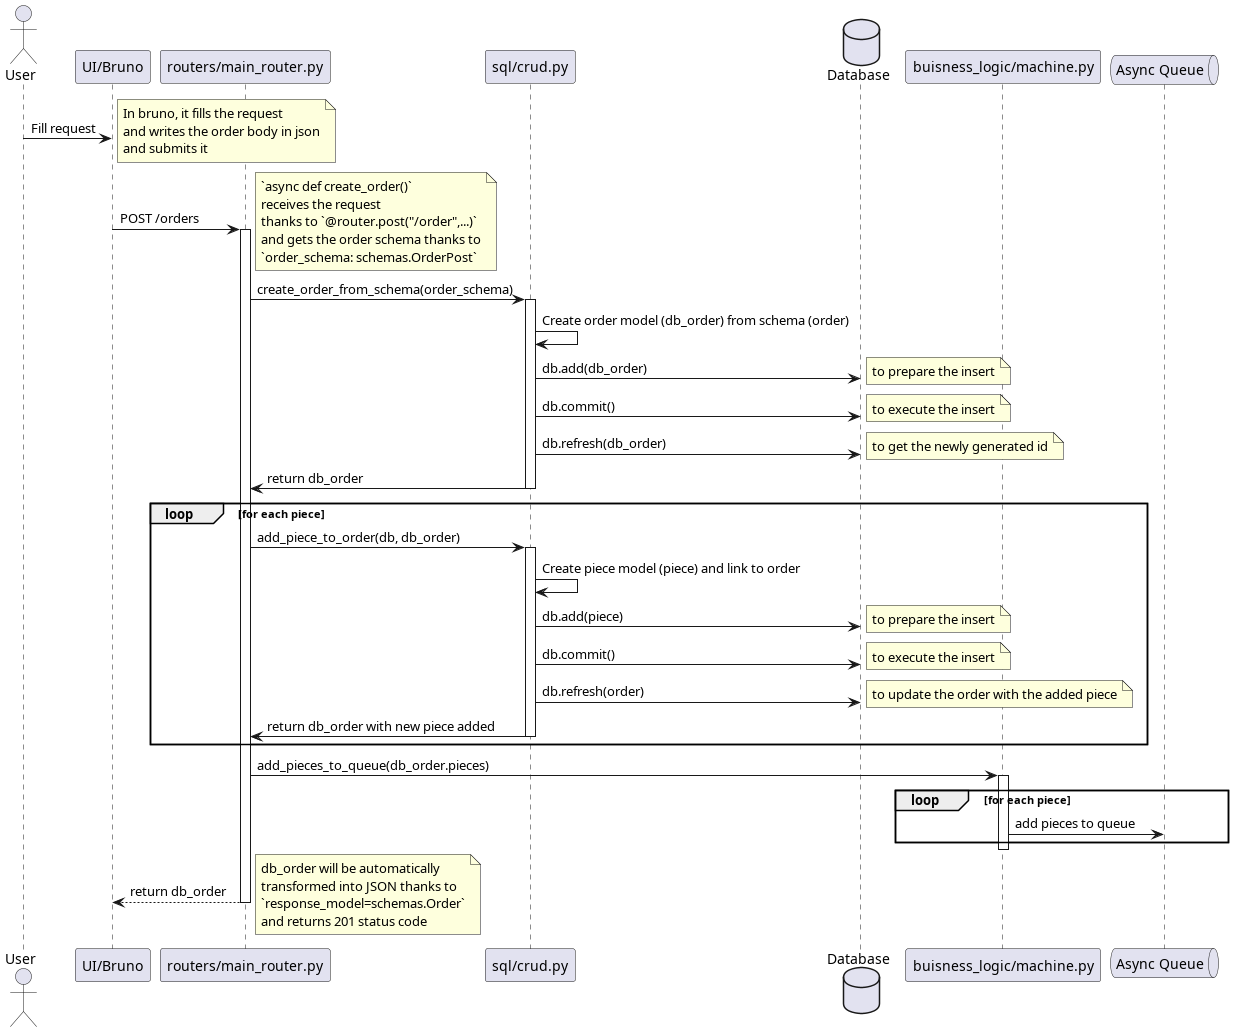

The diagram above was rendered by PlantUML. Its source (embedded in the PNG):
@startuml
actor User as user
participant "UI/Bruno" as ui
participant "routers/main_router.py" as main_router
participant "sql/crud.py" as crud
database "Database" as db
participant "buisness_logic/machine.py" as machine
queue "Async Queue" as queue

user -> ui: Fill request
note right
  In bruno, it fills the request
  and writes the order body in json
  and submits it
end note
ui -> main_router: POST /orders
note right
  `async def create_order()`
  receives the request
  thanks to `@router.post("/order",...)`
  and gets the order schema thanks to
  `order_schema: schemas.OrderPost`
end note

activate main_router

main_router -> crud: create_order_from_schema(order_schema)
activate crud
crud -> crud: Create order model (db_order) from schema (order)
crud -> db: db.add(db_order) 
note right
  to prepare the insert
end note
crud -> db: db.commit() 
note right
  to execute the insert
end note
crud -> db: db.refresh(db_order) 
note right
  to get the newly generated id
end note
crud -> main_router: return db_order
deactivate crud

loop for each piece
    main_router -> crud: add_piece_to_order(db, db_order)
    activate crud
    crud -> crud: Create piece model (piece) and link to order
    crud -> db: db.add(piece) 
    note right
      to prepare the insert
    end note
    crud -> db: db.commit() 
    note right
      to execute the insert
    end note
    crud -> db: db.refresh(order)
    note right
      to update the order with the added piece
    end note
    crud -> main_router: return db_order with new piece added
    deactivate crud
end
main_router -> machine: add_pieces_to_queue(db_order.pieces)
activate machine
loop for each piece
    machine -> queue: add pieces to queue
end
deactivate machine
main_router --> ui: return db_order
note right
  db_order will be automatically 
  transformed into JSON thanks to
  `response_model=schemas.Order`
  and returns 201 status code
end note
deactivate main_router
@enduml